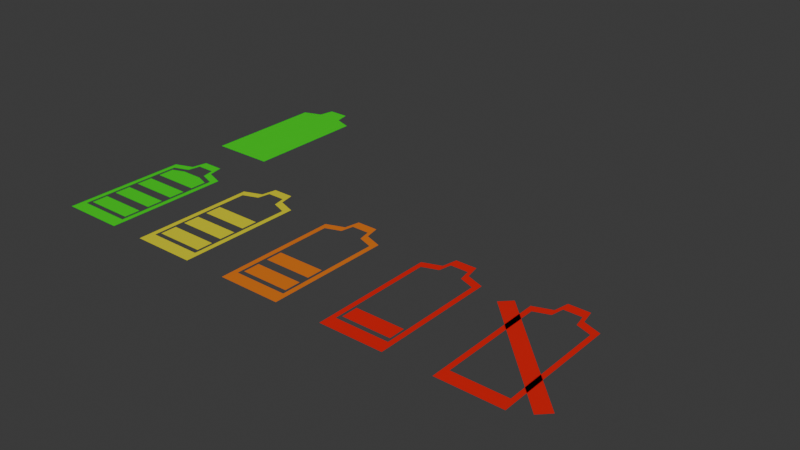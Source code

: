 # Source: battery.blend  (saved by Blender 5.3.31; exported with 4.5.12 LTS)
import bpy
from mathutils import Matrix  # noqa: F401  (used for matrix-valued properties, if any)

bpy.ops.wm.read_factory_settings(use_empty=True)
scene = bpy.context.scene
scene.name = 'Scene'

# ---- collections
col_collection = bpy.data.collections.new('Collection'); scene.collection.children.link(col_collection)

# ---- materials (node trees are filled in below, after node groups)
mat_material_001 = bpy.data.materials.new('Material.001')
mat_material_002 = bpy.data.materials.new('Material.002')
mat_material_003 = bpy.data.materials.new('Material.003')
mat_material_004 = bpy.data.materials.new('Material.004')

# ---- material node trees
mat_material_001.use_nodes = True; mat_material_001.node_tree.nodes.clear()
_N = mat_material_001.node_tree.nodes; _L = mat_material_001.node_tree.links
n0 = _N.new('ShaderNodeBsdfPrincipled'); n0.name = 'Principled BSDF'; n0.location = (-200, 100)
n0.inputs[0].default_value = (0.01592, 0.8, 0.0008253, 1.0)
n0.inputs[10].default_value = 0.005
n1 = _N.new('ShaderNodeOutputMaterial'); n1.name = 'Material Output'; n1.location = (200, 100)
_L.new(n0.outputs[0], n1.inputs[0])
n1.is_active_output = True
mat_material_002.use_nodes = True; mat_material_002.node_tree.nodes.clear()
_N = mat_material_002.node_tree.nodes; _L = mat_material_002.node_tree.links
n0 = _N.new('ShaderNodeBsdfPrincipled'); n0.name = 'Principled BSDF'; n0.location = (-200, 100)
n0.inputs[0].default_value = (0.8, 0.7406, 0.005533, 1.0)
n0.inputs[10].default_value = 0.005
n1 = _N.new('ShaderNodeOutputMaterial'); n1.name = 'Material Output'; n1.location = (200, 100)
_L.new(n0.outputs[0], n1.inputs[0])
n1.is_active_output = True
mat_material_003.use_nodes = True; mat_material_003.node_tree.nodes.clear()
_N = mat_material_003.node_tree.nodes; _L = mat_material_003.node_tree.links
n0 = _N.new('ShaderNodeBsdfPrincipled'); n0.name = 'Principled BSDF'; n0.location = (-200, 100)
n0.inputs[0].default_value = (0.8, 0.1933, 0.01011, 1.0)
n0.inputs[10].default_value = 0.005
n1 = _N.new('ShaderNodeOutputMaterial'); n1.name = 'Material Output'; n1.location = (200, 100)
_L.new(n0.outputs[0], n1.inputs[0])
n1.is_active_output = True
mat_material_004.use_nodes = True; mat_material_004.node_tree.nodes.clear()
_N = mat_material_004.node_tree.nodes; _L = mat_material_004.node_tree.links
n0 = _N.new('ShaderNodeBsdfPrincipled'); n0.name = 'Principled BSDF'; n0.location = (-200, 100)
n0.inputs[0].default_value = (0.8, 0.008602, 0.005813, 1.0)
n0.inputs[10].default_value = 0.005
n1 = _N.new('ShaderNodeOutputMaterial'); n1.name = 'Material Output'; n1.location = (200, 100)
_L.new(n0.outputs[0], n1.inputs[0])
n1.is_active_output = True

# ---- world
world_world = bpy.data.worlds.new('World'); scene.world = world_world
world_world.use_nodes = True; world_world.node_tree.nodes.clear()
_N = world_world.node_tree.nodes; _L = world_world.node_tree.links
n0 = _N.new('ShaderNodeOutputWorld'); n0.name = 'World Output'; n0.location = (200, 100)
n1 = _N.new('ShaderNodeBackground'); n1.name = 'Background'; n1.location = (-200, 100)
n1.inputs[0].default_value = (0.05088, 0.05088, 0.05088, 1.0)
_L.new(n1.outputs[0], n0.inputs[0])
n0.is_active_output = True
world_world.color = (0.05088, 0.05088, 0.05088)
world_world.sun_shadow_jitter_overblur = 0.0

# ---- meshes
me_plane_001 = bpy.data.meshes.new('Plane.001')
me_plane_001.from_pydata([(15.07, -1.0, 0.0), (17.07, -1.0, 0.0), (15.07, 1.0, 0.0), (17.07, 1.0, 0.0), (16.49, 1.105, 0.0), (15.64, 1.105, 0.0), (15.07, 0.0, 0.0), (17.07, 0.0, 0.0), (16.4, 1.343, 0.0), (15.73, 1.343, 0.0), (15.07, -0.5, 0.0), (17.07, -0.5, 0.0), (17.07, 0.5, 0.0), (15.07, 0.5, 0.0), (14.88, -1.252, 0.0), (17.25, -1.252, 0.0), (14.88, 1.121, 0.0), (17.25, 1.121, 0.0), (16.57, 1.246, 0.0), (15.56, 1.246, 0.0), (14.88, -0.06529, 0.0), (17.25, -0.06529, 0.0), (16.46, 1.529, 0.0), (15.67, 1.529, 0.0), (14.88, -0.6586, 0.0), (17.25, -0.6586, 0.0), (17.25, 0.528, 0.0), (14.88, 0.528, 0.0)], [], [(2, 5, 19, 16), (7, 11, 25, 21), (11, 1, 15, 25), (4, 3, 17, 18), (12, 7, 21, 26), (13, 2, 16, 27), (10, 6, 20, 24), (0, 10, 24, 14), (6, 13, 27, 20), (9, 8, 22, 23), (1, 0, 14, 15), (5, 9, 23, 19), (3, 12, 26, 17), (8, 4, 18, 22)])
me_plane_001.polygons.foreach_set('material_index', [3, 3, 3, 3, 3, 3, 3, 3, 3, 3, 3, 3, 3, 3])
_uv = me_plane_001.uv_layers.new(name='UVMap')
_uv.uv.foreach_set('vector', [0.0, 1.0, 0.3333, 1.0, 0.3333, 1.0, 0.0, 1.0, 1.0, 0.5, 1.0, 0.25, 1.0, 0.25, 1.0, 0.5, 1.0, 0.25, 1.0, 0.0, 1.0, 0.0, 1.0, 0.25, 0.6667, 1.0, 1.0, 1.0, 1.0, 1.0, 0.6667, 1.0, 1.0, 0.75, 1.0, 0.5, 1.0, 0.5, 1.0, 0.75, 0.0, 0.75, 0.0, 1.0, 0.0, 1.0, 0.0, 0.75, 0.0, 0.25, 0.0, 0.5, 0.0, 0.5, 0.0, 0.25, 0.0, 0.0, 0.0, 0.25, 0.0, 0.25, 0.0, 0.0, 0.0, 0.5, 0.0, 0.75, 0.0, 0.75, 0.0, 0.5, 0.3333, 1.0, 0.6667, 1.0, 0.6667, 1.0, 0.3333, 1.0, 1.0, 0.0, 0.0, 0.0, 0.0, 0.0, 1.0, 0.0, 0.3333, 1.0, 0.3333, 1.0, 0.3333, 1.0, 0.3333, 1.0, 1.0, 1.0, 1.0, 0.75, 1.0, 0.75, 1.0, 1.0, 0.6667, 1.0, 0.6667, 1.0, 0.6667, 1.0, 0.6667, 1.0])
me_plane_001.materials.append(mat_material_001)
me_plane_001.materials.append(mat_material_002)
me_plane_001.materials.append(mat_material_003)
me_plane_001.materials.append(mat_material_004)
me_plane_001.update()
me_plane_002 = bpy.data.meshes.new('Plane.002')
me_plane_002.from_pydata([(10.9, -1.0, 0.0), (12.9, -1.0, 0.0), (10.9, 1.0, 0.0), (12.9, 1.0, 0.0), (12.33, 1.105, 0.0), (11.48, 1.105, 0.0), (10.9, 0.0, 0.0), (12.9, 0.0, 0.0), (12.24, 1.343, 0.0), (11.57, 1.343, 0.0), (10.9, -0.5, 0.0), (12.9, -0.5, 0.0), (12.9, 0.5, 0.0), (10.9, 0.5, 0.0), (10.72, -1.252, 0.0), (13.09, -1.252, 0.0), (10.72, 1.121, 0.0), (13.09, 1.121, 0.0), (12.41, 1.246, 0.0), (11.4, 1.246, 0.0), (10.72, -0.06529, 0.0), (13.09, -0.06529, 0.0), (12.3, 1.529, 0.0), (11.51, 1.529, 0.0), (10.72, -0.6586, 0.0), (13.09, -0.6586, 0.0), (13.09, 0.528, 0.0), (10.72, 0.528, 0.0)], [], [(2, 5, 19, 16), (7, 11, 25, 21), (11, 1, 15, 25), (4, 3, 17, 18), (12, 7, 21, 26), (13, 2, 16, 27), (10, 6, 20, 24), (0, 10, 24, 14), (6, 13, 27, 20), (9, 8, 22, 23), (1, 0, 14, 15), (5, 9, 23, 19), (3, 12, 26, 17), (8, 4, 18, 22)])
me_plane_002.polygons.foreach_set('material_index', [3, 3, 3, 3, 3, 3, 3, 3, 3, 3, 3, 3, 3, 3])
_uv = me_plane_002.uv_layers.new(name='UVMap')
_uv.uv.foreach_set('vector', [0.0, 1.0, 0.3333, 1.0, 0.3333, 1.0, 0.0, 1.0, 1.0, 0.5, 1.0, 0.25, 1.0, 0.25, 1.0, 0.5, 1.0, 0.25, 1.0, 0.0, 1.0, 0.0, 1.0, 0.25, 0.6667, 1.0, 1.0, 1.0, 1.0, 1.0, 0.6667, 1.0, 1.0, 0.75, 1.0, 0.5, 1.0, 0.5, 1.0, 0.75, 0.0, 0.75, 0.0, 1.0, 0.0, 1.0, 0.0, 0.75, 0.0, 0.25, 0.0, 0.5, 0.0, 0.5, 0.0, 0.25, 0.0, 0.0, 0.0, 0.25, 0.0, 0.25, 0.0, 0.0, 0.0, 0.5, 0.0, 0.75, 0.0, 0.75, 0.0, 0.5, 0.3333, 1.0, 0.6667, 1.0, 0.6667, 1.0, 0.3333, 1.0, 1.0, 0.0, 0.0, 0.0, 0.0, 0.0, 1.0, 0.0, 0.3333, 1.0, 0.3333, 1.0, 0.3333, 1.0, 0.3333, 1.0, 1.0, 1.0, 1.0, 0.75, 1.0, 0.75, 1.0, 1.0, 0.6667, 1.0, 0.6667, 1.0, 0.6667, 1.0, 0.6667, 1.0])
me_plane_002.materials.append(mat_material_001)
me_plane_002.materials.append(mat_material_002)
me_plane_002.materials.append(mat_material_003)
me_plane_002.materials.append(mat_material_004)
me_plane_002.update()
me_plane_003 = bpy.data.meshes.new('Plane.003')
me_plane_003.from_pydata([(6.749, -1.0, 0.0), (8.749, -1.0, 0.0), (6.749, 1.0, 0.0), (8.749, 1.0, 0.0), (8.177, 1.105, 0.0), (7.322, 1.105, 0.0), (6.749, 0.0, 0.0), (8.749, 0.0, 0.0), (8.083, 1.343, 0.0), (7.416, 1.343, 0.0), (6.749, -0.5, 0.0), (8.749, -0.5, 0.0), (8.749, 0.5, 0.0), (6.749, 0.5, 0.0), (6.843, -0.9061, 0.0), (8.656, -0.9061, 0.0), (8.656, -0.5939, 0.0), (6.843, -0.5939, 0.0), (6.563, -1.252, 0.0), (8.936, -1.252, 0.0), (6.563, 1.121, 0.0), (8.936, 1.121, 0.0), (8.256, 1.246, 0.0), (7.243, 1.246, 0.0), (6.563, -0.06529, 0.0), (8.936, -0.06529, 0.0), (8.145, 1.529, 0.0), (7.354, 1.529, 0.0), (6.563, -0.6586, 0.0), (8.936, -0.6586, 0.0), (8.936, 0.528, 0.0), (6.563, 0.528, 0.0)], [], [(14, 15, 16, 17), (2, 5, 23, 20), (7, 11, 29, 25), (11, 1, 19, 29), (4, 3, 21, 22), (12, 7, 25, 30), (13, 2, 20, 31), (10, 6, 24, 28), (0, 10, 28, 18), (6, 13, 31, 24), (9, 8, 26, 27), (1, 0, 18, 19), (5, 9, 27, 23), (3, 12, 30, 21), (8, 4, 22, 26)])
me_plane_003.polygons.foreach_set('material_index', [2, 2, 2, 2, 2, 2, 2, 2, 2, 2, 2, 2, 2, 2, 2])
_uv = me_plane_003.uv_layers.new(name='UVMap')
_uv.uv.foreach_set('vector', [0.0, 0.0, 1.0, 0.0, 1.0, 0.25, 0.0, 0.25, 0.0, 1.0, 0.3333, 1.0, 0.3333, 1.0, 0.0, 1.0, 1.0, 0.5, 1.0, 0.25, 1.0, 0.25, 1.0, 0.5, 1.0, 0.25, 1.0, 0.0, 1.0, 0.0, 1.0, 0.25, 0.6667, 1.0, 1.0, 1.0, 1.0, 1.0, 0.6667, 1.0, 1.0, 0.75, 1.0, 0.5, 1.0, 0.5, 1.0, 0.75, 0.0, 0.75, 0.0, 1.0, 0.0, 1.0, 0.0, 0.75, 0.0, 0.25, 0.0, 0.5, 0.0, 0.5, 0.0, 0.25, 0.0, 0.0, 0.0, 0.25, 0.0, 0.25, 0.0, 0.0, 0.0, 0.5, 0.0, 0.75, 0.0, 0.75, 0.0, 0.5, 0.3333, 1.0, 0.6667, 1.0, 0.6667, 1.0, 0.3333, 1.0, 1.0, 0.0, 0.0, 0.0, 0.0, 0.0, 1.0, 0.0, 0.3333, 1.0, 0.3333, 1.0, 0.3333, 1.0, 0.3333, 1.0, 1.0, 1.0, 1.0, 0.75, 1.0, 0.75, 1.0, 1.0, 0.6667, 1.0, 0.6667, 1.0, 0.6667, 1.0, 0.6667, 1.0])
me_plane_003.materials.append(mat_material_001)
me_plane_003.materials.append(mat_material_002)
me_plane_003.materials.append(mat_material_003)
me_plane_003.materials.append(mat_material_004)
me_plane_003.update()
me_plane_004 = bpy.data.meshes.new('Plane.004')
me_plane_004.from_pydata([(2.742, -1.0, 0.0), (4.742, -1.0, 0.0), (2.742, 1.0, 0.0), (4.742, 1.0, 0.0), (4.169, 1.105, 0.0), (3.315, 1.105, 0.0), (2.742, 0.0, 0.0), (4.742, 0.0, 0.0), (4.076, 1.343, 0.0), (3.409, 1.343, 0.0), (2.742, -0.5, 0.0), (4.742, -0.5, 0.0), (4.742, 0.5, 0.0), (2.742, 0.5, 0.0), (2.836, -0.4061, 0.0), (4.648, -0.4061, 0.0), (4.648, -0.09389, 0.0), (2.836, -0.09389, 0.0), (2.836, -0.9061, 0.0), (4.648, -0.9061, 0.0), (4.648, -0.5939, 0.0), (2.836, -0.5939, 0.0), (2.556, -1.252, 0.0), (4.929, -1.252, 0.0), (2.556, 1.121, 0.0), (4.929, 1.121, 0.0), (4.249, 1.246, 0.0), (3.235, 1.246, 0.0), (2.556, -0.06529, 0.0), (4.929, -0.06529, 0.0), (4.138, 1.529, 0.0), (3.347, 1.529, 0.0), (2.556, -0.6586, 0.0), (4.929, -0.6586, 0.0), (4.929, 0.528, 0.0), (2.556, 0.528, 0.0)], [], [(14, 15, 16, 17), (18, 19, 20, 21), (2, 5, 27, 24), (7, 11, 33, 29), (11, 1, 23, 33), (4, 3, 25, 26), (12, 7, 29, 34), (13, 2, 24, 35), (10, 6, 28, 32), (0, 10, 32, 22), (6, 13, 35, 28), (9, 8, 30, 31), (1, 0, 22, 23), (5, 9, 31, 27), (3, 12, 34, 25), (8, 4, 26, 30)])
me_plane_004.polygons.foreach_set('material_index', [1, 1, 1, 1, 1, 1, 1, 1, 1, 1, 1, 1, 1, 1, 1, 1])
_uv = me_plane_004.uv_layers.new(name='UVMap')
_uv.uv.foreach_set('vector', [0.0, 0.25, 1.0, 0.25, 1.0, 0.5, 0.0, 0.5, 0.0, 0.0, 1.0, 0.0, 1.0, 0.25, 0.0, 0.25, 0.0, 1.0, 0.3333, 1.0, 0.3333, 1.0, 0.0, 1.0, 1.0, 0.5, 1.0, 0.25, 1.0, 0.25, 1.0, 0.5, 1.0, 0.25, 1.0, 0.0, 1.0, 0.0, 1.0, 0.25, 0.6667, 1.0, 1.0, 1.0, 1.0, 1.0, 0.6667, 1.0, 1.0, 0.75, 1.0, 0.5, 1.0, 0.5, 1.0, 0.75, 0.0, 0.75, 0.0, 1.0, 0.0, 1.0, 0.0, 0.75, 0.0, 0.25, 0.0, 0.5, 0.0, 0.5, 0.0, 0.25, 0.0, 0.0, 0.0, 0.25, 0.0, 0.25, 0.0, 0.0, 0.0, 0.5, 0.0, 0.75, 0.0, 0.75, 0.0, 0.5, 0.3333, 1.0, 0.6667, 1.0, 0.6667, 1.0, 0.3333, 1.0, 1.0, 0.0, 0.0, 0.0, 0.0, 0.0, 1.0, 0.0, 0.3333, 1.0, 0.3333, 1.0, 0.3333, 1.0, 0.3333, 1.0, 1.0, 1.0, 1.0, 0.75, 1.0, 0.75, 1.0, 1.0, 0.6667, 1.0, 0.6667, 1.0, 0.6667, 1.0, 0.6667, 1.0])
me_plane_004.materials.append(mat_material_001)
me_plane_004.materials.append(mat_material_002)
me_plane_004.materials.append(mat_material_003)
me_plane_004.materials.append(mat_material_004)
me_plane_004.update()
me_plane_005 = bpy.data.meshes.new('Plane.005')
me_plane_005.from_pydata([(-1.0, -1.0, 0.0), (1.0, -1.0, 0.0), (-1.0, 1.0, 0.0), (1.0, 1.0, 0.0), (0.4272, 1.105, 0.0), (-0.4272, 1.105, 0.0), (-1.0, 0.0, 0.0), (1.0, 0.0, 0.0), (0.3333, 1.343, 0.0), (-0.3333, 1.343, 0.0), (-1.0, -0.5, 0.0), (1.0, -0.5, 0.0), (1.0, 0.5, 0.0), (-1.0, 0.5, 0.0), (-0.9061, -0.4061, 0.0), (0.9061, -0.4061, 0.0), (0.9061, -0.09389, 0.0), (-0.9061, -0.09389, 0.0), (-0.9061, -0.9061, 0.0), (0.9061, -0.9061, 0.0), (0.9061, -0.5939, 0.0), (-0.9061, -0.5939, 0.0), (-0.9061, 0.09389, 0.0), (0.9061, 0.09389, 0.0), (0.9061, 0.4061, 0.0), (-0.9061, 0.4061, 0.0), (-1.187, -1.252, 0.0), (1.187, -1.252, 0.0), (-1.187, 1.121, 0.0), (1.187, 1.121, 0.0), (0.5069, 1.246, 0.0), (-0.5069, 1.246, 0.0), (-1.187, -0.06529, 0.0), (1.187, -0.06529, 0.0), (0.3955, 1.529, 0.0), (-0.3955, 1.529, 0.0), (-1.187, -0.6586, 0.0), (1.187, -0.6586, 0.0), (1.187, 0.528, 0.0), (-1.187, 0.528, 0.0)], [], [(14, 15, 16, 17), (18, 19, 20, 21), (22, 23, 24, 25), (2, 5, 31, 28), (7, 11, 37, 33), (11, 1, 27, 37), (4, 3, 29, 30), (12, 7, 33, 38), (13, 2, 28, 39), (10, 6, 32, 36), (0, 10, 36, 26), (6, 13, 39, 32), (9, 8, 34, 35), (1, 0, 26, 27), (5, 9, 35, 31), (3, 12, 38, 29), (8, 4, 30, 34)])
_uv = me_plane_005.uv_layers.new(name='UVMap')
_uv.uv.foreach_set('vector', [0.0, 0.25, 1.0, 0.25, 1.0, 0.5, 0.0, 0.5, 0.0, 0.0, 1.0, 0.0, 1.0, 0.25, 0.0, 0.25, 0.0, 0.5, 1.0, 0.5, 1.0, 0.75, 0.0, 0.75, 0.0, 1.0, 0.3333, 1.0, 0.3333, 1.0, 0.0, 1.0, 1.0, 0.5, 1.0, 0.25, 1.0, 0.25, 1.0, 0.5, 1.0, 0.25, 1.0, 0.0, 1.0, 0.0, 1.0, 0.25, 0.6667, 1.0, 1.0, 1.0, 1.0, 1.0, 0.6667, 1.0, 1.0, 0.75, 1.0, 0.5, 1.0, 0.5, 1.0, 0.75, 0.0, 0.75, 0.0, 1.0, 0.0, 1.0, 0.0, 0.75, 0.0, 0.25, 0.0, 0.5, 0.0, 0.5, 0.0, 0.25, 0.0, 0.0, 0.0, 0.25, 0.0, 0.25, 0.0, 0.0, 0.0, 0.5, 0.0, 0.75, 0.0, 0.75, 0.0, 0.5, 0.3333, 1.0, 0.6667, 1.0, 0.6667, 1.0, 0.3333, 1.0, 1.0, 0.0, 0.0, 0.0, 0.0, 0.0, 1.0, 0.0, 0.3333, 1.0, 0.3333, 1.0, 0.3333, 1.0, 0.3333, 1.0, 1.0, 1.0, 1.0, 0.75, 1.0, 0.75, 1.0, 1.0, 0.6667, 1.0, 0.6667, 1.0, 0.6667, 1.0, 0.6667, 1.0])
me_plane_005.materials.append(mat_material_001)
me_plane_005.materials.append(mat_material_002)
me_plane_005.materials.append(mat_material_003)
me_plane_005.materials.append(mat_material_004)
me_plane_005.update()
me_plane_006 = bpy.data.meshes.new('Plane.006')
me_plane_006.from_pydata([(-1.0, -1.0, 0.0), (1.0, -1.0, 0.0), (-1.0, 1.0, 0.0), (1.0, 1.0, 0.0), (0.4272, 1.105, 0.0), (-0.4272, 1.105, 0.0), (-1.0, 0.0, 0.0), (1.0, 0.0, 0.0), (0.3333, 1.343, 0.0), (-0.3333, 1.343, 0.0), (-1.0, -0.5, 0.0), (1.0, -0.5, 0.0), (1.0, 0.5, 0.0), (-1.0, 0.5, 0.0), (0.9003, 0.5997, 0.0), (0.9003, 0.9169, 0.0), (-0.4181, 1.005, 0.0), (-0.9003, 0.9169, 0.0), (0.4181, 1.005, 0.0), (-0.9003, 0.5997, 0.0), (-0.9061, -0.4061, 0.0), (0.9061, -0.4061, 0.0), (0.9061, -0.09389, 0.0), (-0.9061, -0.09389, 0.0), (-0.9061, -0.9061, 0.0), (0.9061, -0.9061, 0.0), (0.9061, -0.5939, 0.0), (-0.9061, -0.5939, 0.0), (-0.9061, 0.09389, 0.0), (0.9061, 0.09389, 0.0), (0.9061, 0.4061, 0.0), (-0.9061, 0.4061, 0.0)], [], [(5, 4, 8, 9), (15, 14, 12, 3), (17, 16, 5, 2), (18, 15, 3, 4), (16, 18, 4, 5), (19, 17, 2, 13), (14, 19, 13, 12), (10, 11, 21, 20), (11, 7, 22, 21), (7, 6, 23, 22), (6, 10, 20, 23), (0, 1, 25, 24), (1, 11, 26, 25), (11, 10, 27, 26), (10, 0, 24, 27), (6, 7, 29, 28), (7, 12, 30, 29), (12, 13, 31, 30), (13, 6, 28, 31)])
_uv = me_plane_006.uv_layers.new(name='UVMap')
_uv.uv.foreach_set('vector', [0.3333, 1.0, 0.6667, 1.0, 0.6667, 1.0, 0.3333, 1.0, 0.9457, 0.9531, 0.949, 0.798, 1.0, 0.75, 1.0, 1.0, 0.05434, 0.9531, 0.3223, 0.9627, 0.3333, 1.0, 0.0, 1.0, 0.6777, 0.9627, 0.9457, 0.9531, 1.0, 1.0, 0.6667, 1.0, 0.3223, 0.9627, 0.6777, 0.9627, 0.6667, 1.0, 0.3333, 1.0, 0.05102, 0.798, 0.05434, 0.9531, 0.0, 1.0, 0.0, 0.75, 0.949, 0.798, 0.05102, 0.798, 0.0, 0.75, 1.0, 0.75, 0.0, 0.25, 1.0, 0.25, 1.0, 0.25, 0.0, 0.25, 1.0, 0.25, 1.0, 0.5, 1.0, 0.5, 1.0, 0.25, 1.0, 0.5, 0.0, 0.5, 0.0, 0.5, 1.0, 0.5, 0.0, 0.5, 0.0, 0.25, 0.0, 0.25, 0.0, 0.5, 0.0, 0.0, 1.0, 0.0, 1.0, 0.0, 0.0, 0.0, 1.0, 0.0, 1.0, 0.25, 1.0, 0.25, 1.0, 0.0, 1.0, 0.25, 0.0, 0.25, 0.0, 0.25, 1.0, 0.25, 0.0, 0.25, 0.0, 0.0, 0.0, 0.0, 0.0, 0.25, 0.0, 0.5, 1.0, 0.5, 1.0, 0.5, 0.0, 0.5, 1.0, 0.5, 1.0, 0.75, 1.0, 0.75, 1.0, 0.5, 1.0, 0.75, 0.0, 0.75, 0.0, 0.75, 1.0, 0.75, 0.0, 0.75, 0.0, 0.5, 0.0, 0.5, 0.0, 0.75])
me_plane_006.materials.append(mat_material_001)
me_plane_006.materials.append(mat_material_002)
me_plane_006.materials.append(mat_material_003)
me_plane_006.materials.append(mat_material_004)
me_plane_006.update()
me_plane_007 = bpy.data.meshes.new('Plane.007')
me_plane_007.from_pydata([(-1.0, -1.0, 0.0), (1.0, -1.0, 0.0), (-1.0, 1.0, 0.0), (1.0, 1.0, 0.0), (0.4272, 1.105, 0.0), (-0.4272, 1.105, 0.0), (-1.0, 0.0, 0.0), (1.0, 0.0, 0.0), (0.3333, 1.343, 0.0), (-0.3333, 1.343, 0.0), (-1.0, -0.5, 0.0), (1.0, -0.5, 0.0), (1.0, 0.5, 0.0), (-1.0, 0.5, 0.0), (0.9003, 0.5997, 0.0), (0.9003, 0.9169, 0.0), (-0.4181, 1.005, 0.0), (-0.9003, 0.9169, 0.0), (0.4181, 1.005, 0.0), (-0.9003, 0.5997, 0.0), (-0.9061, -0.4061, 0.0), (0.9061, -0.4061, 0.0), (0.9061, -0.09389, 0.0), (-0.9061, -0.09389, 0.0), (-0.9061, -0.9061, 0.0), (0.9061, -0.9061, 0.0), (0.9061, -0.5939, 0.0), (-0.9061, -0.5939, 0.0), (-0.9061, 0.09389, 0.0), (0.9061, 0.09389, 0.0), (0.9061, 0.4061, 0.0), (-0.9061, 0.4061, 0.0), (-1.187, -1.252, 0.0), (1.187, -1.252, 0.0), (-1.187, 1.121, 0.0), (1.187, 1.121, 0.0), (0.5069, 1.246, 0.0), (-0.5069, 1.246, 0.0), (-1.187, -0.06529, 0.0), (1.187, -0.06529, 0.0), (0.3955, 1.529, 0.0), (-0.3955, 1.529, 0.0), (-1.187, -0.6586, 0.0), (1.187, -0.6586, 0.0), (1.187, 0.528, 0.0), (-1.187, 0.528, 0.0)], [], [(19, 14, 15, 18, 16, 17), (20, 21, 22, 23), (24, 25, 26, 27), (28, 29, 30, 31), (2, 5, 37, 34), (7, 11, 43, 39), (11, 1, 33, 43), (4, 3, 35, 36), (12, 7, 39, 44), (13, 2, 34, 45), (10, 6, 38, 42), (0, 10, 42, 32), (6, 13, 45, 38), (9, 8, 40, 41), (1, 0, 32, 33), (5, 9, 41, 37), (3, 12, 44, 35), (8, 4, 36, 40)])
_uv = me_plane_007.uv_layers.new(name='UVMap')
_uv.uv.foreach_set('vector', [0.05102, 0.798, 0.949, 0.798, 0.9457, 0.9531, 0.6777, 0.9627, 0.3223, 0.9627, 0.05434, 0.9531, 0.0, 0.25, 1.0, 0.25, 1.0, 0.5, 0.0, 0.5, 0.0, 0.0, 1.0, 0.0, 1.0, 0.25, 0.0, 0.25, 0.0, 0.5, 1.0, 0.5, 1.0, 0.75, 0.0, 0.75, 0.0, 1.0, 0.3333, 1.0, 0.3333, 1.0, 0.0, 1.0, 1.0, 0.5, 1.0, 0.25, 1.0, 0.25, 1.0, 0.5, 1.0, 0.25, 1.0, 0.0, 1.0, 0.0, 1.0, 0.25, 0.6667, 1.0, 1.0, 1.0, 1.0, 1.0, 0.6667, 1.0, 1.0, 0.75, 1.0, 0.5, 1.0, 0.5, 1.0, 0.75, 0.0, 0.75, 0.0, 1.0, 0.0, 1.0, 0.0, 0.75, 0.0, 0.25, 0.0, 0.5, 0.0, 0.5, 0.0, 0.25, 0.0, 0.0, 0.0, 0.25, 0.0, 0.25, 0.0, 0.0, 0.0, 0.5, 0.0, 0.75, 0.0, 0.75, 0.0, 0.5, 0.3333, 1.0, 0.6667, 1.0, 0.6667, 1.0, 0.3333, 1.0, 1.0, 0.0, 0.0, 0.0, 0.0, 0.0, 1.0, 0.0, 0.3333, 1.0, 0.3333, 1.0, 0.3333, 1.0, 0.3333, 1.0, 1.0, 1.0, 1.0, 0.75, 1.0, 0.75, 1.0, 1.0, 0.6667, 1.0, 0.6667, 1.0, 0.6667, 1.0, 0.6667, 1.0])
me_plane_007.materials.append(mat_material_001)
me_plane_007.materials.append(mat_material_002)
me_plane_007.materials.append(mat_material_003)
me_plane_007.materials.append(mat_material_004)
me_plane_007.update()
me_plane_008 = bpy.data.meshes.new('Plane.008')
me_plane_008.from_pydata([(-1.0, -1.0, 0.0), (1.0, -1.0, 0.0), (-1.0, 1.0, 0.0), (1.0, 1.0, 0.0)], [], [(0, 1, 3, 2)])
_uv = me_plane_008.uv_layers.new(name='UVMap')
_uv.uv.foreach_set('vector', [0.0, 0.0, 1.0, 0.0, 1.0, 1.0, 0.0, 1.0])
me_plane_008.materials.append(mat_material_004)
me_plane_008.update()
me_plane_009 = bpy.data.meshes.new('Plane.009')
me_plane_009.from_pydata([(0.9003, 0.5997, 0.0), (0.9003, 0.9169, 0.0), (-0.4181, 1.005, 0.0), (-0.9003, 0.9169, 0.0), (0.4181, 1.005, 0.0), (-0.9003, 0.5997, 0.0)], [], [(5, 0, 1, 4, 2, 3)])
_uv = me_plane_009.uv_layers.new(name='UVMap')
_uv.uv.foreach_set('vector', [0.05102, 0.798, 0.949, 0.798, 0.9457, 0.9531, 0.6777, 0.9627, 0.3223, 0.9627, 0.05434, 0.9531])
me_plane_009.materials.append(mat_material_001)
me_plane_009.materials.append(mat_material_002)
me_plane_009.materials.append(mat_material_003)
me_plane_009.materials.append(mat_material_004)
me_plane_009.update()
me_plane_010 = bpy.data.meshes.new('Plane.010')
me_plane_010.from_pydata([(2.836, 0.09389, 0.0), (4.648, 0.09389, 0.0), (4.648, 0.4061, 0.0), (2.836, 0.4061, 0.0)], [], [(0, 1, 2, 3)])
me_plane_010.polygons.foreach_set('material_index', [1])
_uv = me_plane_010.uv_layers.new(name='UVMap')
_uv.uv.foreach_set('vector', [0.0, 0.5, 1.0, 0.5, 1.0, 0.75, 0.0, 0.75])
me_plane_010.materials.append(mat_material_001)
me_plane_010.materials.append(mat_material_002)
me_plane_010.materials.append(mat_material_003)
me_plane_010.materials.append(mat_material_004)
me_plane_010.update()
me_plane_011 = bpy.data.meshes.new('Plane.011')
me_plane_011.from_pydata([(6.843, -0.4061, 0.0), (8.656, -0.4061, 0.0), (8.656, -0.09389, 0.0), (6.843, -0.09389, 0.0)], [], [(0, 1, 2, 3)])
me_plane_011.polygons.foreach_set('material_index', [2])
_uv = me_plane_011.uv_layers.new(name='UVMap')
_uv.uv.foreach_set('vector', [0.0, 0.25, 1.0, 0.25, 1.0, 0.5, 0.0, 0.5])
me_plane_011.materials.append(mat_material_001)
me_plane_011.materials.append(mat_material_002)
me_plane_011.materials.append(mat_material_003)
me_plane_011.materials.append(mat_material_004)
me_plane_011.update()
me_plane_012 = bpy.data.meshes.new('Plane.012')
me_plane_012.from_pydata([(11.0, -0.9061, 0.0), (12.81, -0.9061, 0.0), (12.81, -0.5939, 0.0), (11.0, -0.5939, 0.0)], [], [(0, 1, 2, 3)])
me_plane_012.polygons.foreach_set('material_index', [3])
_uv = me_plane_012.uv_layers.new(name='UVMap')
_uv.uv.foreach_set('vector', [0.0, 0.0, 1.0, 0.0, 1.0, 0.25, 0.0, 0.25])
me_plane_012.materials.append(mat_material_001)
me_plane_012.materials.append(mat_material_002)
me_plane_012.materials.append(mat_material_003)
me_plane_012.materials.append(mat_material_004)
me_plane_012.update()

# ---- objects
ob_plane_001 = bpy.data.objects.new('Plane.001', me_plane_001)
ob_plane_002 = bpy.data.objects.new('Plane.002', me_plane_002)
ob_plane_003 = bpy.data.objects.new('Plane.003', me_plane_003)
ob_plane_004 = bpy.data.objects.new('Plane.004', me_plane_004)
ob_plane_005 = bpy.data.objects.new('Plane.005', me_plane_005)
ob_plane_006 = bpy.data.objects.new('Plane.006', me_plane_006)
ob_plane_007 = bpy.data.objects.new('Plane.007', me_plane_007)
ob_plane = bpy.data.objects.new('Plane', me_plane_008)
ob_plane_008 = bpy.data.objects.new('Plane.008', me_plane_009)
ob_plane_009 = bpy.data.objects.new('Plane.009', me_plane_010)
ob_plane_010 = bpy.data.objects.new('Plane.010', me_plane_011)
ob_plane_011 = bpy.data.objects.new('Plane.011', me_plane_012)

# ---- transforms, parenting, visibility, modifiers, constraints
ob_plane_001.location = (0.0, 0.0, 0.0)
ob_plane_001.scale = (1.0, 1.973, 1.0)
ob_plane_002.location = (0.0, 0.0, 0.0)
ob_plane_002.scale = (1.0, 1.973, 1.0)
ob_plane_003.location = (0.0, 0.0, 0.0)
ob_plane_003.scale = (1.0, 1.973, 1.0)
ob_plane_004.location = (0.0, 0.0, 0.0)
ob_plane_004.scale = (1.0, 1.973, 1.0)
ob_plane_005.location = (0.0, 0.0, 0.0)
ob_plane_005.scale = (1.0, 1.973, 1.0)
ob_plane_006.location = (0.0, 6.991, 0.0)
ob_plane_006.scale = (1.0, 1.973, 1.0)
ob_plane_007.location = (0.0, 6.991, 0.0)
ob_plane_007.scale = (1.0, 1.973, 1.0)
ob_plane.location = (16.13, 0.0, 0.0)
ob_plane.rotation_euler = (0.0, -0.0, -0.7854)
ob_plane.scale = (2.787, 0.2669, 0.2669)
ob_plane_008.location = (0.0, 0.0, 0.0)
ob_plane_008.scale = (1.0, 1.973, 1.0)
ob_plane_009.location = (0.0, 0.0, 0.0)
ob_plane_009.scale = (1.0, 1.973, 1.0)
ob_plane_010.location = (0.0, 0.0, 0.0)
ob_plane_010.scale = (1.0, 1.973, 1.0)
ob_plane_011.location = (0.0, 0.0, 0.0)
ob_plane_011.scale = (1.0, 1.973, 1.0)

# ---- collection membership
col_collection.objects.link(ob_plane_001)
col_collection.objects.link(ob_plane_002)
col_collection.objects.link(ob_plane_003)
col_collection.objects.link(ob_plane_004)
col_collection.objects.link(ob_plane_005)
col_collection.objects.link(ob_plane_006)
col_collection.objects.link(ob_plane_007)
col_collection.objects.link(ob_plane)
col_collection.objects.link(ob_plane_008)
col_collection.objects.link(ob_plane_009)
col_collection.objects.link(ob_plane_010)
col_collection.objects.link(ob_plane_011)

# ---- scene / render settings (as saved in the file)
scene.frame_start = 1; scene.frame_end = 250; scene.frame_set(1)
scene.render.engine = 'BLENDER_EEVEE_NEXT'
scene.render.bake_bias = 0.0
scene.render.bake_samples = 0
scene.render.compositor_device = 'GPU'
scene.eevee.use_volume_custom_range = False
scene.eevee.fast_gi_thickness_near = 0.1
scene.eevee.fast_gi_thickness_far = 0.0
scene.eevee.ray_tracing_options.screen_trace_thickness = 0.1
bpy.context.view_layer.update()

# ---- added for rendering (the .blend has no active camera and no usable light): camera, sun
cam_auto = bpy.data.cameras.new('AutoCamera')
cam_auto.lens = 50.0
cam_auto.sensor_width = 36.0
cam_auto.clip_end = 1000.0
ob_auto_camera = bpy.data.objects.new('AutoCamera', cam_auto)
scene.collection.objects.link(ob_auto_camera)
ob_auto_camera.location = (29.9513, -21.9113, 17.1201)
ob_auto_camera.rotation_euler = (1.09748, -7.21219e-08, 0.694738)
scene.camera = ob_auto_camera
light_auto_sun = bpy.data.lights.new('AutoSun', 'SUN')
light_auto_sun.energy = 3.0
light_auto_sun.angle = 0.0523599
ob_auto_sun = bpy.data.objects.new('AutoSun', light_auto_sun)
scene.collection.objects.link(ob_auto_sun)
ob_auto_sun.rotation_euler = (0.872665, 0.174533, 0.523599)
bpy.context.view_layer.update()
